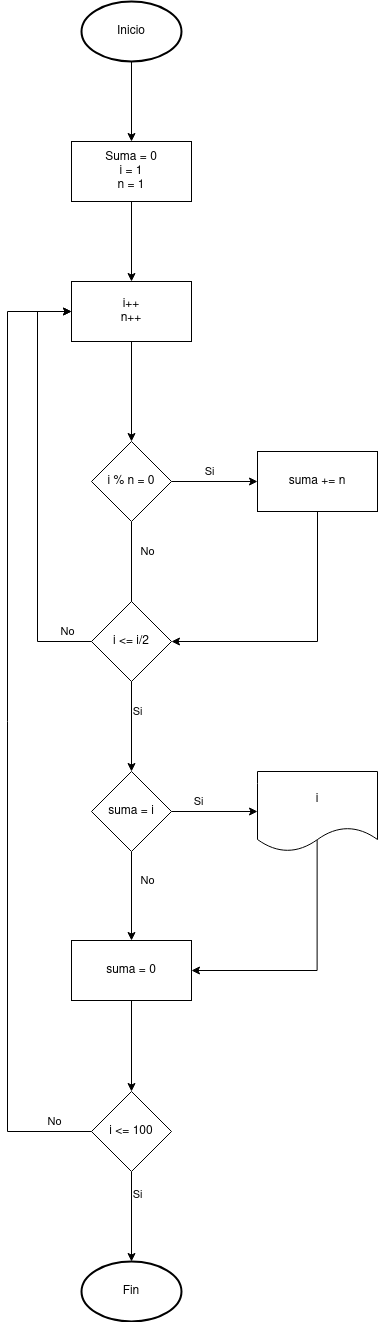

The diagram above was exported from draw.io. Its source (the exported page's mxGraphModel, read from the mxfile embedded in the PNG):
<mxGraphModel dx="365" dy="612" grid="1" gridSize="10" guides="1" tooltips="1" connect="1" arrows="1" fold="1" page="1" pageScale="1" pageWidth="827" pageHeight="1169" math="0" shadow="0">
  <root>
    <mxCell id="0" />
    <mxCell id="1" parent="0" />
    <mxCell id="9TDKwZJhQUURy8HAKeu1-5" value="" style="edgeStyle=orthogonalEdgeStyle;rounded=0;orthogonalLoop=1;jettySize=auto;html=1;" edge="1" parent="1" source="9TDKwZJhQUURy8HAKeu1-1" target="9TDKwZJhQUURy8HAKeu1-4">
      <mxGeometry relative="1" as="geometry" />
    </mxCell>
    <mxCell id="9TDKwZJhQUURy8HAKeu1-1" value="Inicio" style="strokeWidth=2;html=1;shape=mxgraph.flowchart.start_1;whiteSpace=wrap;" vertex="1" parent="1">
      <mxGeometry x="364" y="100" width="100" height="60" as="geometry" />
    </mxCell>
    <mxCell id="9TDKwZJhQUURy8HAKeu1-7" value="" style="edgeStyle=orthogonalEdgeStyle;rounded=0;orthogonalLoop=1;jettySize=auto;html=1;" edge="1" parent="1" source="9TDKwZJhQUURy8HAKeu1-4" target="9TDKwZJhQUURy8HAKeu1-6">
      <mxGeometry relative="1" as="geometry" />
    </mxCell>
    <mxCell id="9TDKwZJhQUURy8HAKeu1-4" value="&lt;div&gt;Suma = 0&lt;/div&gt;&lt;div&gt;i = 1&lt;/div&gt;&lt;div&gt;n = 1&lt;br&gt;&lt;/div&gt;" style="rounded=0;whiteSpace=wrap;html=1;" vertex="1" parent="1">
      <mxGeometry x="354" y="240" width="120" height="60" as="geometry" />
    </mxCell>
    <mxCell id="9TDKwZJhQUURy8HAKeu1-34" value="" style="edgeStyle=orthogonalEdgeStyle;rounded=0;orthogonalLoop=1;jettySize=auto;html=1;" edge="1" parent="1" source="9TDKwZJhQUURy8HAKeu1-6" target="9TDKwZJhQUURy8HAKeu1-10">
      <mxGeometry relative="1" as="geometry" />
    </mxCell>
    <mxCell id="9TDKwZJhQUURy8HAKeu1-6" value="&lt;div&gt;i++&lt;/div&gt;&lt;div&gt;n++&lt;br&gt;&lt;/div&gt;" style="rounded=0;whiteSpace=wrap;html=1;" vertex="1" parent="1">
      <mxGeometry x="354" y="380" width="120" height="60" as="geometry" />
    </mxCell>
    <mxCell id="9TDKwZJhQUURy8HAKeu1-17" value="" style="edgeStyle=orthogonalEdgeStyle;rounded=0;orthogonalLoop=1;jettySize=auto;html=1;" edge="1" parent="1" source="9TDKwZJhQUURy8HAKeu1-10" target="9TDKwZJhQUURy8HAKeu1-16">
      <mxGeometry relative="1" as="geometry" />
    </mxCell>
    <mxCell id="9TDKwZJhQUURy8HAKeu1-18" value="Si" style="edgeLabel;html=1;align=center;verticalAlign=middle;resizable=0;points=[];" vertex="1" connectable="0" parent="9TDKwZJhQUURy8HAKeu1-17">
      <mxGeometry x="-0.1251" y="-1" relative="1" as="geometry">
        <mxPoint y="-11" as="offset" />
      </mxGeometry>
    </mxCell>
    <mxCell id="9TDKwZJhQUURy8HAKeu1-20" value="" style="edgeStyle=orthogonalEdgeStyle;rounded=0;orthogonalLoop=1;jettySize=auto;html=1;" edge="1" parent="1" source="9TDKwZJhQUURy8HAKeu1-10" target="9TDKwZJhQUURy8HAKeu1-19">
      <mxGeometry relative="1" as="geometry" />
    </mxCell>
    <mxCell id="9TDKwZJhQUURy8HAKeu1-44" value="No " style="edgeLabel;html=1;align=center;verticalAlign=middle;resizable=0;points=[];" vertex="1" connectable="0" parent="9TDKwZJhQUURy8HAKeu1-20">
      <mxGeometry x="-0.8868" y="3" relative="1" as="geometry">
        <mxPoint x="13" y="16" as="offset" />
      </mxGeometry>
    </mxCell>
    <mxCell id="9TDKwZJhQUURy8HAKeu1-46" value="Si" style="edgeLabel;html=1;align=center;verticalAlign=middle;resizable=0;points=[];" vertex="1" connectable="0" parent="9TDKwZJhQUURy8HAKeu1-20">
      <mxGeometry x="0.5163" y="4" relative="1" as="geometry">
        <mxPoint x="2" as="offset" />
      </mxGeometry>
    </mxCell>
    <mxCell id="9TDKwZJhQUURy8HAKeu1-10" value="i % n = 0" style="rhombus;whiteSpace=wrap;html=1;" vertex="1" parent="1">
      <mxGeometry x="374" y="540" width="80" height="80" as="geometry" />
    </mxCell>
    <mxCell id="9TDKwZJhQUURy8HAKeu1-42" style="edgeStyle=orthogonalEdgeStyle;rounded=0;orthogonalLoop=1;jettySize=auto;html=1;entryX=1;entryY=0.5;entryDx=0;entryDy=0;" edge="1" parent="1" source="9TDKwZJhQUURy8HAKeu1-16" target="9TDKwZJhQUURy8HAKeu1-39">
      <mxGeometry relative="1" as="geometry">
        <Array as="points">
          <mxPoint x="600" y="740" />
        </Array>
      </mxGeometry>
    </mxCell>
    <mxCell id="9TDKwZJhQUURy8HAKeu1-16" value="suma += n" style="rounded=0;whiteSpace=wrap;html=1;" vertex="1" parent="1">
      <mxGeometry x="540" y="550" width="120" height="60" as="geometry" />
    </mxCell>
    <mxCell id="9TDKwZJhQUURy8HAKeu1-38" style="edgeStyle=orthogonalEdgeStyle;rounded=0;orthogonalLoop=1;jettySize=auto;html=1;" edge="1" parent="1" source="9TDKwZJhQUURy8HAKeu1-19" target="9TDKwZJhQUURy8HAKeu1-24">
      <mxGeometry relative="1" as="geometry" />
    </mxCell>
    <mxCell id="9TDKwZJhQUURy8HAKeu1-49" value="No " style="edgeLabel;html=1;align=center;verticalAlign=middle;resizable=0;points=[];" vertex="1" connectable="0" parent="9TDKwZJhQUURy8HAKeu1-38">
      <mxGeometry x="-0.3535" relative="1" as="geometry">
        <mxPoint x="16" as="offset" />
      </mxGeometry>
    </mxCell>
    <mxCell id="9TDKwZJhQUURy8HAKeu1-40" value="" style="edgeStyle=orthogonalEdgeStyle;rounded=0;orthogonalLoop=1;jettySize=auto;html=1;" edge="1" parent="1" source="9TDKwZJhQUURy8HAKeu1-19" target="9TDKwZJhQUURy8HAKeu1-23">
      <mxGeometry relative="1" as="geometry" />
    </mxCell>
    <mxCell id="9TDKwZJhQUURy8HAKeu1-48" value="Si" style="edgeLabel;html=1;align=center;verticalAlign=middle;resizable=0;points=[];" vertex="1" connectable="0" parent="9TDKwZJhQUURy8HAKeu1-40">
      <mxGeometry x="-0.3864" y="3" relative="1" as="geometry">
        <mxPoint y="-7" as="offset" />
      </mxGeometry>
    </mxCell>
    <mxCell id="9TDKwZJhQUURy8HAKeu1-19" value="suma = i" style="rhombus;whiteSpace=wrap;html=1;" vertex="1" parent="1">
      <mxGeometry x="374" y="870" width="80" height="80" as="geometry" />
    </mxCell>
    <mxCell id="9TDKwZJhQUURy8HAKeu1-29" value="" style="edgeStyle=orthogonalEdgeStyle;rounded=0;orthogonalLoop=1;jettySize=auto;html=1;" edge="1" parent="1" source="9TDKwZJhQUURy8HAKeu1-24" target="9TDKwZJhQUURy8HAKeu1-28">
      <mxGeometry relative="1" as="geometry" />
    </mxCell>
    <mxCell id="9TDKwZJhQUURy8HAKeu1-24" value="suma = 0" style="rounded=0;whiteSpace=wrap;html=1;" vertex="1" parent="1">
      <mxGeometry x="354" y="1039" width="120" height="60" as="geometry" />
    </mxCell>
    <mxCell id="9TDKwZJhQUURy8HAKeu1-41" style="edgeStyle=orthogonalEdgeStyle;rounded=0;orthogonalLoop=1;jettySize=auto;html=1;entryX=1;entryY=0.5;entryDx=0;entryDy=0;exitX=0.497;exitY=0.84;exitDx=0;exitDy=0;exitPerimeter=0;" edge="1" parent="1" source="9TDKwZJhQUURy8HAKeu1-23" target="9TDKwZJhQUURy8HAKeu1-24">
      <mxGeometry relative="1" as="geometry">
        <Array as="points">
          <mxPoint x="600" y="1069" />
        </Array>
      </mxGeometry>
    </mxCell>
    <mxCell id="9TDKwZJhQUURy8HAKeu1-23" value="i" style="shape=document;whiteSpace=wrap;html=1;boundedLbl=1;" vertex="1" parent="1">
      <mxGeometry x="540" y="870" width="120" height="80" as="geometry" />
    </mxCell>
    <mxCell id="9TDKwZJhQUURy8HAKeu1-30" style="edgeStyle=orthogonalEdgeStyle;rounded=0;orthogonalLoop=1;jettySize=auto;html=1;entryX=0;entryY=0.5;entryDx=0;entryDy=0;" edge="1" parent="1" source="9TDKwZJhQUURy8HAKeu1-28" target="9TDKwZJhQUURy8HAKeu1-6">
      <mxGeometry relative="1" as="geometry">
        <Array as="points">
          <mxPoint x="290" y="1230" />
          <mxPoint x="290" y="410" />
        </Array>
      </mxGeometry>
    </mxCell>
    <mxCell id="9TDKwZJhQUURy8HAKeu1-51" value="No" style="edgeLabel;html=1;align=center;verticalAlign=middle;resizable=0;points=[];" vertex="1" connectable="0" parent="9TDKwZJhQUURy8HAKeu1-30">
      <mxGeometry x="-0.9242" relative="1" as="geometry">
        <mxPoint y="-10" as="offset" />
      </mxGeometry>
    </mxCell>
    <mxCell id="9TDKwZJhQUURy8HAKeu1-32" value="" style="edgeStyle=orthogonalEdgeStyle;rounded=0;orthogonalLoop=1;jettySize=auto;html=1;" edge="1" parent="1" source="9TDKwZJhQUURy8HAKeu1-28" target="9TDKwZJhQUURy8HAKeu1-31">
      <mxGeometry relative="1" as="geometry" />
    </mxCell>
    <mxCell id="9TDKwZJhQUURy8HAKeu1-50" value="Si" style="edgeLabel;html=1;align=center;verticalAlign=middle;resizable=0;points=[];" vertex="1" connectable="0" parent="9TDKwZJhQUURy8HAKeu1-32">
      <mxGeometry x="-0.4974" y="-1" relative="1" as="geometry">
        <mxPoint x="7" as="offset" />
      </mxGeometry>
    </mxCell>
    <mxCell id="9TDKwZJhQUURy8HAKeu1-28" value="i &amp;lt;= 100" style="rhombus;whiteSpace=wrap;html=1;" vertex="1" parent="1">
      <mxGeometry x="374" y="1190" width="80" height="80" as="geometry" />
    </mxCell>
    <mxCell id="9TDKwZJhQUURy8HAKeu1-31" value="Fin" style="strokeWidth=2;html=1;shape=mxgraph.flowchart.start_1;whiteSpace=wrap;" vertex="1" parent="1">
      <mxGeometry x="364" y="1360" width="100" height="60" as="geometry" />
    </mxCell>
    <mxCell id="9TDKwZJhQUURy8HAKeu1-43" style="edgeStyle=orthogonalEdgeStyle;rounded=0;orthogonalLoop=1;jettySize=auto;html=1;entryX=0;entryY=0.5;entryDx=0;entryDy=0;" edge="1" parent="1" source="9TDKwZJhQUURy8HAKeu1-39" target="9TDKwZJhQUURy8HAKeu1-6">
      <mxGeometry relative="1" as="geometry">
        <Array as="points">
          <mxPoint x="320" y="740" />
          <mxPoint x="320" y="410" />
        </Array>
      </mxGeometry>
    </mxCell>
    <mxCell id="9TDKwZJhQUURy8HAKeu1-47" value="No" style="edgeLabel;html=1;align=center;verticalAlign=middle;resizable=0;points=[];" vertex="1" connectable="0" parent="9TDKwZJhQUURy8HAKeu1-43">
      <mxGeometry x="-0.9238" y="-1" relative="1" as="geometry">
        <mxPoint x="-8" y="-9" as="offset" />
      </mxGeometry>
    </mxCell>
    <mxCell id="9TDKwZJhQUURy8HAKeu1-39" value="i &amp;lt;= i/2" style="rhombus;whiteSpace=wrap;html=1;" vertex="1" parent="1">
      <mxGeometry x="374" y="700" width="80" height="80" as="geometry" />
    </mxCell>
  </root>
</mxGraphModel>